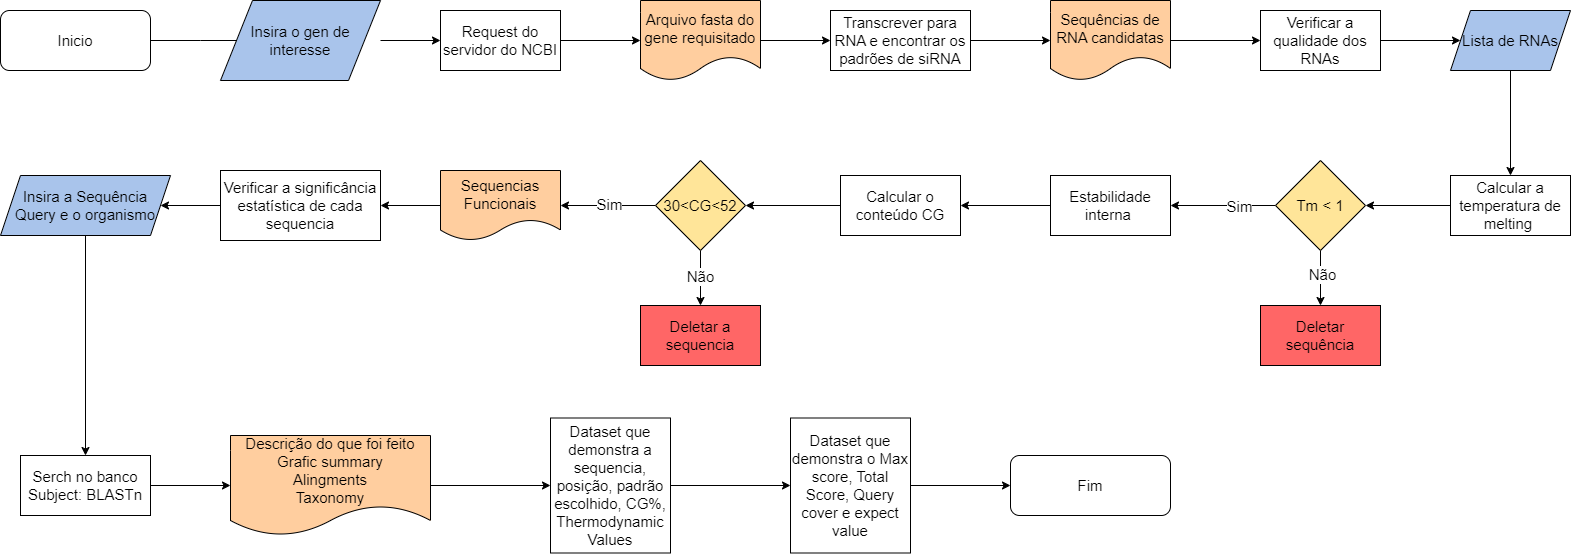

The diagram above was exported from draw.io. Its source (the exported page's mxGraphModel, read from the mxfile embedded in the PNG):
<mxGraphModel dx="2427" dy="683" grid="1" gridSize="10" guides="1" tooltips="1" connect="1" arrows="1" fold="1" page="1" pageScale="1" pageWidth="827" pageHeight="1169" math="0" shadow="0">
  <root>
    <mxCell id="0" />
    <mxCell id="1" parent="0" />
    <mxCell id="1fH5bwIeyf94QX7RI6q0-4" value="" style="edgeStyle=orthogonalEdgeStyle;rounded=0;orthogonalLoop=1;jettySize=auto;html=1;fontSize=15;" parent="1" source="1fH5bwIeyf94QX7RI6q0-2" target="1fH5bwIeyf94QX7RI6q0-3" edge="1">
      <mxGeometry relative="1" as="geometry">
        <mxPoint x="160" y="100" as="sourcePoint" />
        <Array as="points" />
      </mxGeometry>
    </mxCell>
    <mxCell id="1fH5bwIeyf94QX7RI6q0-6" value="" style="edgeStyle=orthogonalEdgeStyle;rounded=0;orthogonalLoop=1;jettySize=auto;html=1;exitX=1;exitY=0.5;exitDx=0;exitDy=0;fontSize=15;" parent="1" source="1fH5bwIeyf94QX7RI6q0-5" edge="1">
      <mxGeometry relative="1" as="geometry">
        <mxPoint x="10" y="160" as="targetPoint" />
      </mxGeometry>
    </mxCell>
    <mxCell id="1fH5bwIeyf94QX7RI6q0-2" value="Insira o gen de interesse" style="shape=parallelogram;whiteSpace=wrap;html=1;boundedLbl=1;fillColor=#A9C4EB;fontSize=15;" parent="1" vertex="1">
      <mxGeometry x="-20" y="120" width="160" height="80" as="geometry" />
    </mxCell>
    <mxCell id="1fH5bwIeyf94QX7RI6q0-10" value="" style="edgeStyle=orthogonalEdgeStyle;rounded=0;orthogonalLoop=1;jettySize=auto;html=1;fontSize=15;" parent="1" source="1fH5bwIeyf94QX7RI6q0-3" target="1fH5bwIeyf94QX7RI6q0-9" edge="1">
      <mxGeometry relative="1" as="geometry" />
    </mxCell>
    <mxCell id="1fH5bwIeyf94QX7RI6q0-3" value="Request do servidor do NCBI" style="whiteSpace=wrap;html=1;fontSize=15;" parent="1" vertex="1">
      <mxGeometry x="200" y="130" width="120" height="60" as="geometry" />
    </mxCell>
    <mxCell id="1fH5bwIeyf94QX7RI6q0-5" value="Inicio" style="rounded=1;whiteSpace=wrap;html=1;fontSize=15;" parent="1" vertex="1">
      <mxGeometry x="-240" y="130" width="150" height="60" as="geometry" />
    </mxCell>
    <mxCell id="1fH5bwIeyf94QX7RI6q0-13" value="" style="edgeStyle=orthogonalEdgeStyle;rounded=0;orthogonalLoop=1;jettySize=auto;html=1;fontSize=15;" parent="1" source="1fH5bwIeyf94QX7RI6q0-9" target="1fH5bwIeyf94QX7RI6q0-12" edge="1">
      <mxGeometry relative="1" as="geometry" />
    </mxCell>
    <mxCell id="1fH5bwIeyf94QX7RI6q0-9" value="Arquivo fasta do gene requisitado" style="shape=document;whiteSpace=wrap;html=1;boundedLbl=1;fillColor=#FFCE9F;fontSize=15;" parent="1" vertex="1">
      <mxGeometry x="400" y="120" width="120" height="80" as="geometry" />
    </mxCell>
    <mxCell id="1lmQSKXJJTzafuEx69Lh-2" value="" style="edgeStyle=orthogonalEdgeStyle;rounded=0;orthogonalLoop=1;jettySize=auto;html=1;fontSize=15;" edge="1" parent="1" source="1fH5bwIeyf94QX7RI6q0-12" target="1lmQSKXJJTzafuEx69Lh-1">
      <mxGeometry relative="1" as="geometry" />
    </mxCell>
    <mxCell id="1fH5bwIeyf94QX7RI6q0-12" value="Transcrever para RNA e encontrar os padrões de siRNA" style="whiteSpace=wrap;html=1;fontSize=15;" parent="1" vertex="1">
      <mxGeometry x="590" y="130" width="140" height="60" as="geometry" />
    </mxCell>
    <mxCell id="1fH5bwIeyf94QX7RI6q0-17" value="" style="edgeStyle=orthogonalEdgeStyle;rounded=0;orthogonalLoop=1;jettySize=auto;html=1;fontSize=15;" parent="1" source="1fH5bwIeyf94QX7RI6q0-14" target="1fH5bwIeyf94QX7RI6q0-16" edge="1">
      <mxGeometry relative="1" as="geometry" />
    </mxCell>
    <mxCell id="1fH5bwIeyf94QX7RI6q0-14" value="Calcular o conteúdo CG" style="whiteSpace=wrap;html=1;fontSize=15;" parent="1" vertex="1">
      <mxGeometry x="600" y="295" width="120" height="60" as="geometry" />
    </mxCell>
    <mxCell id="1fH5bwIeyf94QX7RI6q0-19" value="" style="edgeStyle=orthogonalEdgeStyle;rounded=0;orthogonalLoop=1;jettySize=auto;html=1;exitX=0.5;exitY=1;exitDx=0;exitDy=0;fontSize=15;" parent="1" source="1lmQSKXJJTzafuEx69Lh-5" target="1fH5bwIeyf94QX7RI6q0-18" edge="1">
      <mxGeometry relative="1" as="geometry" />
    </mxCell>
    <mxCell id="1fH5bwIeyf94QX7RI6q0-21" value="" style="edgeStyle=orthogonalEdgeStyle;rounded=0;orthogonalLoop=1;jettySize=auto;html=1;fontSize=15;" parent="1" source="1fH5bwIeyf94QX7RI6q0-16" target="1fH5bwIeyf94QX7RI6q0-20" edge="1">
      <mxGeometry relative="1" as="geometry" />
    </mxCell>
    <mxCell id="1fH5bwIeyf94QX7RI6q0-32" value="Não" style="edgeLabel;html=1;align=center;verticalAlign=middle;resizable=0;points=[];fontSize=15;" parent="1fH5bwIeyf94QX7RI6q0-21" connectable="0" vertex="1">
      <mxGeometry x="-0.0667" y="-1" relative="1" as="geometry">
        <mxPoint as="offset" />
      </mxGeometry>
    </mxCell>
    <mxCell id="1lmQSKXJJTzafuEx69Lh-16" value="" style="edgeStyle=orthogonalEdgeStyle;rounded=0;orthogonalLoop=1;jettySize=auto;html=1;fontSize=15;" edge="1" parent="1" source="1fH5bwIeyf94QX7RI6q0-16" target="1fH5bwIeyf94QX7RI6q0-34">
      <mxGeometry relative="1" as="geometry" />
    </mxCell>
    <mxCell id="1lmQSKXJJTzafuEx69Lh-20" value="Sim" style="edgeLabel;html=1;align=center;verticalAlign=middle;resizable=0;points=[];fontSize=15;" vertex="1" connectable="0" parent="1lmQSKXJJTzafuEx69Lh-16">
      <mxGeometry x="-0.0188" y="-2" relative="1" as="geometry">
        <mxPoint as="offset" />
      </mxGeometry>
    </mxCell>
    <mxCell id="1fH5bwIeyf94QX7RI6q0-16" value="30&amp;lt;CG&amp;lt;52" style="rhombus;whiteSpace=wrap;html=1;fillColor=#FFE599;fontSize=15;" parent="1" vertex="1">
      <mxGeometry x="415" y="280" width="90" height="90" as="geometry" />
    </mxCell>
    <mxCell id="1fH5bwIeyf94QX7RI6q0-23" value="" style="edgeStyle=orthogonalEdgeStyle;rounded=0;orthogonalLoop=1;jettySize=auto;html=1;fontSize=15;" parent="1" source="1fH5bwIeyf94QX7RI6q0-18" target="1fH5bwIeyf94QX7RI6q0-22" edge="1">
      <mxGeometry relative="1" as="geometry" />
    </mxCell>
    <mxCell id="1fH5bwIeyf94QX7RI6q0-18" value="Calcular a temperatura de melting&amp;nbsp;" style="whiteSpace=wrap;html=1;fontSize=15;" parent="1" vertex="1">
      <mxGeometry x="1210" y="295" width="120" height="60" as="geometry" />
    </mxCell>
    <mxCell id="1fH5bwIeyf94QX7RI6q0-20" value="Deletar a sequencia" style="whiteSpace=wrap;html=1;fillColor=#FF6666;fontSize=15;" parent="1" vertex="1">
      <mxGeometry x="400" y="425" width="120" height="60" as="geometry" />
    </mxCell>
    <mxCell id="1lmQSKXJJTzafuEx69Lh-8" style="edgeStyle=orthogonalEdgeStyle;rounded=0;orthogonalLoop=1;jettySize=auto;html=1;exitX=0;exitY=0.5;exitDx=0;exitDy=0;entryX=1;entryY=0.5;entryDx=0;entryDy=0;exitPerimeter=0;fontSize=15;" edge="1" parent="1" source="1fH5bwIeyf94QX7RI6q0-22" target="1lmQSKXJJTzafuEx69Lh-13">
      <mxGeometry relative="1" as="geometry">
        <mxPoint x="100" y="500" as="targetPoint" />
      </mxGeometry>
    </mxCell>
    <mxCell id="1lmQSKXJJTzafuEx69Lh-18" value="Sim" style="edgeLabel;html=1;align=center;verticalAlign=middle;resizable=0;points=[];fontSize=15;" vertex="1" connectable="0" parent="1lmQSKXJJTzafuEx69Lh-8">
      <mxGeometry x="-0.2875" relative="1" as="geometry">
        <mxPoint as="offset" />
      </mxGeometry>
    </mxCell>
    <mxCell id="1lmQSKXJJTzafuEx69Lh-9" value="" style="edgeStyle=orthogonalEdgeStyle;rounded=0;orthogonalLoop=1;jettySize=auto;html=1;fontSize=15;" edge="1" parent="1" source="1fH5bwIeyf94QX7RI6q0-22" target="1fH5bwIeyf94QX7RI6q0-26">
      <mxGeometry relative="1" as="geometry" />
    </mxCell>
    <mxCell id="1lmQSKXJJTzafuEx69Lh-10" value="Não" style="edgeLabel;html=1;align=center;verticalAlign=middle;resizable=0;points=[];fontSize=15;" vertex="1" connectable="0" parent="1lmQSKXJJTzafuEx69Lh-9">
      <mxGeometry x="-0.15" y="1" relative="1" as="geometry">
        <mxPoint as="offset" />
      </mxGeometry>
    </mxCell>
    <mxCell id="1fH5bwIeyf94QX7RI6q0-22" value="Tm &amp;lt; 1" style="rhombus;whiteSpace=wrap;html=1;fillColor=#FFE599;fontSize=15;" parent="1" vertex="1">
      <mxGeometry x="1035" y="280" width="90" height="90" as="geometry" />
    </mxCell>
    <mxCell id="1fH5bwIeyf94QX7RI6q0-26" value="Deletar sequência" style="whiteSpace=wrap;html=1;fillColor=#FF6666;fontSize=15;" parent="1" vertex="1">
      <mxGeometry x="1020" y="425" width="120" height="60" as="geometry" />
    </mxCell>
    <mxCell id="1lmQSKXJJTzafuEx69Lh-17" value="" style="edgeStyle=orthogonalEdgeStyle;rounded=0;orthogonalLoop=1;jettySize=auto;html=1;fontSize=15;" edge="1" parent="1" source="1fH5bwIeyf94QX7RI6q0-34" target="1fH5bwIeyf94QX7RI6q0-38">
      <mxGeometry relative="1" as="geometry" />
    </mxCell>
    <mxCell id="1fH5bwIeyf94QX7RI6q0-34" value="Sequencias Funcionais" style="shape=document;whiteSpace=wrap;html=1;boundedLbl=1;fillColor=#FFCE9F;fontSize=15;" parent="1" vertex="1">
      <mxGeometry x="200" y="290" width="120" height="70" as="geometry" />
    </mxCell>
    <mxCell id="1fH5bwIeyf94QX7RI6q0-52" value="" style="edgeStyle=orthogonalEdgeStyle;rounded=0;orthogonalLoop=1;jettySize=auto;html=1;fontSize=15;" parent="1" source="1fH5bwIeyf94QX7RI6q0-35" target="1fH5bwIeyf94QX7RI6q0-51" edge="1">
      <mxGeometry relative="1" as="geometry" />
    </mxCell>
    <mxCell id="1fH5bwIeyf94QX7RI6q0-35" value="Dataset que demonstra a sequencia, posição, padrão escolhido, CG%, Thermodynamic Values" style="whiteSpace=wrap;html=1;fontSize=15;" parent="1" vertex="1">
      <mxGeometry x="310" y="537.5" width="120" height="135" as="geometry" />
    </mxCell>
    <mxCell id="1fH5bwIeyf94QX7RI6q0-41" value="" style="edgeStyle=orthogonalEdgeStyle;rounded=0;orthogonalLoop=1;jettySize=auto;html=1;fontSize=15;" parent="1" source="1fH5bwIeyf94QX7RI6q0-38" target="1fH5bwIeyf94QX7RI6q0-40" edge="1">
      <mxGeometry relative="1" as="geometry" />
    </mxCell>
    <mxCell id="1fH5bwIeyf94QX7RI6q0-38" value="Verificar a significância estatística de cada sequencia" style="whiteSpace=wrap;html=1;fontSize=15;" parent="1" vertex="1">
      <mxGeometry x="-20" y="290" width="160" height="70" as="geometry" />
    </mxCell>
    <mxCell id="1fH5bwIeyf94QX7RI6q0-43" value="" style="edgeStyle=orthogonalEdgeStyle;rounded=0;orthogonalLoop=1;jettySize=auto;html=1;fontSize=15;" parent="1" source="1fH5bwIeyf94QX7RI6q0-40" target="1fH5bwIeyf94QX7RI6q0-42" edge="1">
      <mxGeometry relative="1" as="geometry" />
    </mxCell>
    <mxCell id="1fH5bwIeyf94QX7RI6q0-40" value="Insira a Sequência&lt;br style=&quot;font-size: 15px;&quot;&gt;&amp;nbsp;Query e o organismo&amp;nbsp;" style="shape=parallelogram;perimeter=parallelogramPerimeter;whiteSpace=wrap;html=1;fixedSize=1;fillColor=#A9C4EB;fontSize=15;" parent="1" vertex="1">
      <mxGeometry x="-240" y="295" width="170" height="60" as="geometry" />
    </mxCell>
    <mxCell id="1fH5bwIeyf94QX7RI6q0-49" value="" style="edgeStyle=orthogonalEdgeStyle;rounded=0;orthogonalLoop=1;jettySize=auto;html=1;fontSize=15;" parent="1" source="1fH5bwIeyf94QX7RI6q0-42" target="1fH5bwIeyf94QX7RI6q0-48" edge="1">
      <mxGeometry relative="1" as="geometry" />
    </mxCell>
    <mxCell id="1fH5bwIeyf94QX7RI6q0-42" value="Serch no banco Subject: BLASTn" style="whiteSpace=wrap;html=1;fontSize=15;" parent="1" vertex="1">
      <mxGeometry x="-220" y="575" width="130" height="60" as="geometry" />
    </mxCell>
    <mxCell id="1fH5bwIeyf94QX7RI6q0-50" value="" style="edgeStyle=orthogonalEdgeStyle;rounded=0;orthogonalLoop=1;jettySize=auto;html=1;fontSize=15;" parent="1" source="1fH5bwIeyf94QX7RI6q0-48" target="1fH5bwIeyf94QX7RI6q0-35" edge="1">
      <mxGeometry relative="1" as="geometry" />
    </mxCell>
    <mxCell id="1fH5bwIeyf94QX7RI6q0-48" value="Descrição do que foi feito&lt;br style=&quot;font-size: 15px;&quot;&gt;Grafic summary&lt;br style=&quot;font-size: 15px;&quot;&gt;Alingments&lt;br style=&quot;font-size: 15px;&quot;&gt;Taxonomy" style="shape=document;whiteSpace=wrap;html=1;boundedLbl=1;fillColor=#FFCE9F;fontSize=15;" parent="1" vertex="1">
      <mxGeometry x="-10" y="555" width="200" height="100" as="geometry" />
    </mxCell>
    <mxCell id="1fH5bwIeyf94QX7RI6q0-54" value="" style="edgeStyle=orthogonalEdgeStyle;rounded=0;orthogonalLoop=1;jettySize=auto;html=1;fontSize=15;" parent="1" source="1fH5bwIeyf94QX7RI6q0-51" target="1fH5bwIeyf94QX7RI6q0-53" edge="1">
      <mxGeometry relative="1" as="geometry" />
    </mxCell>
    <mxCell id="1fH5bwIeyf94QX7RI6q0-51" value="Dataset que demonstra o Max score, Total Score, Query cover e expect value" style="whiteSpace=wrap;html=1;fontSize=15;" parent="1" vertex="1">
      <mxGeometry x="550" y="537.5" width="120" height="135" as="geometry" />
    </mxCell>
    <mxCell id="1fH5bwIeyf94QX7RI6q0-53" value="Fim" style="rounded=1;whiteSpace=wrap;html=1;fontSize=15;" parent="1" vertex="1">
      <mxGeometry x="770" y="575" width="160" height="60" as="geometry" />
    </mxCell>
    <mxCell id="1lmQSKXJJTzafuEx69Lh-4" value="" style="edgeStyle=orthogonalEdgeStyle;rounded=0;orthogonalLoop=1;jettySize=auto;html=1;fontSize=15;" edge="1" parent="1" source="1lmQSKXJJTzafuEx69Lh-1" target="1lmQSKXJJTzafuEx69Lh-3">
      <mxGeometry relative="1" as="geometry" />
    </mxCell>
    <mxCell id="1lmQSKXJJTzafuEx69Lh-1" value="Sequências de RNA candidatas" style="shape=document;whiteSpace=wrap;html=1;boundedLbl=1;fillColor=#FFCE9F;fontSize=15;" vertex="1" parent="1">
      <mxGeometry x="810" y="120" width="120" height="80" as="geometry" />
    </mxCell>
    <mxCell id="1lmQSKXJJTzafuEx69Lh-6" value="" style="edgeStyle=orthogonalEdgeStyle;rounded=0;orthogonalLoop=1;jettySize=auto;html=1;fontSize=15;" edge="1" parent="1" source="1lmQSKXJJTzafuEx69Lh-3" target="1lmQSKXJJTzafuEx69Lh-5">
      <mxGeometry relative="1" as="geometry" />
    </mxCell>
    <mxCell id="1lmQSKXJJTzafuEx69Lh-3" value="Verificar a qualidade dos RNAs" style="whiteSpace=wrap;html=1;fontSize=15;" vertex="1" parent="1">
      <mxGeometry x="1020" y="130" width="120" height="60" as="geometry" />
    </mxCell>
    <mxCell id="1lmQSKXJJTzafuEx69Lh-5" value="Lista de RNAs" style="shape=parallelogram;perimeter=parallelogramPerimeter;whiteSpace=wrap;html=1;fixedSize=1;fillColor=#A9C4EB;fontSize=15;" vertex="1" parent="1">
      <mxGeometry x="1210" y="130" width="120" height="60" as="geometry" />
    </mxCell>
    <mxCell id="1lmQSKXJJTzafuEx69Lh-15" value="" style="edgeStyle=orthogonalEdgeStyle;rounded=0;orthogonalLoop=1;jettySize=auto;html=1;entryX=1;entryY=0.5;entryDx=0;entryDy=0;fontSize=15;" edge="1" parent="1" source="1lmQSKXJJTzafuEx69Lh-13" target="1fH5bwIeyf94QX7RI6q0-14">
      <mxGeometry relative="1" as="geometry">
        <mxPoint x="240" y="500" as="targetPoint" />
      </mxGeometry>
    </mxCell>
    <mxCell id="1lmQSKXJJTzafuEx69Lh-13" value="Estabilidade interna&amp;nbsp;" style="rounded=0;whiteSpace=wrap;html=1;fontSize=15;" vertex="1" parent="1">
      <mxGeometry x="810" y="295" width="120" height="60" as="geometry" />
    </mxCell>
    <mxCell id="1lmQSKXJJTzafuEx69Lh-21" style="edgeStyle=orthogonalEdgeStyle;rounded=0;orthogonalLoop=1;jettySize=auto;html=1;exitX=0.5;exitY=1;exitDx=0;exitDy=0;fontSize=15;" edge="1" parent="1">
      <mxGeometry relative="1" as="geometry">
        <mxPoint x="1080.0000000000005" y="530" as="sourcePoint" />
        <mxPoint x="1080.0000000000005" y="530" as="targetPoint" />
      </mxGeometry>
    </mxCell>
  </root>
</mxGraphModel>